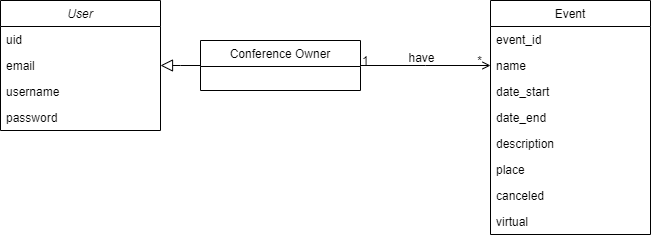

The diagram above was exported from draw.io. Its source (the exported page's mxGraphModel, read from the mxfile embedded in the PNG):
<mxGraphModel dx="1422" dy="882" grid="1" gridSize="10" guides="1" tooltips="1" connect="1" arrows="1" fold="1" page="1" pageScale="1" pageWidth="827" pageHeight="1169" math="0" shadow="0">
  <root>
    <mxCell id="WIyWlLk6GJQsqaUBKTNV-0" />
    <mxCell id="WIyWlLk6GJQsqaUBKTNV-1" parent="WIyWlLk6GJQsqaUBKTNV-0" />
    <mxCell id="zkfFHV4jXpPFQw0GAbJ--13" value="Conference Owner" style="swimlane;fontStyle=0;align=center;verticalAlign=top;childLayout=stackLayout;horizontal=1;startSize=26;horizontalStack=0;resizeParent=1;resizeLast=0;collapsible=1;marginBottom=0;rounded=0;shadow=0;strokeWidth=1;" parent="WIyWlLk6GJQsqaUBKTNV-1" vertex="1">
      <mxGeometry x="230" y="210" width="160" height="50" as="geometry">
        <mxRectangle x="340" y="380" width="170" height="26" as="alternateBounds" />
      </mxGeometry>
    </mxCell>
    <mxCell id="zkfFHV4jXpPFQw0GAbJ--16" value="" style="endArrow=block;endSize=10;endFill=0;shadow=0;strokeWidth=1;rounded=0;edgeStyle=elbowEdgeStyle;elbow=vertical;" parent="WIyWlLk6GJQsqaUBKTNV-1" source="zkfFHV4jXpPFQw0GAbJ--13" target="MGXY-XLCt5XSLAukADUl-5" edge="1">
      <mxGeometry width="160" relative="1" as="geometry">
        <mxPoint x="210" y="373" as="sourcePoint" />
        <mxPoint x="310" y="271" as="targetPoint" />
      </mxGeometry>
    </mxCell>
    <mxCell id="MGXY-XLCt5XSLAukADUl-5" value="User" style="swimlane;fontStyle=2;align=center;verticalAlign=top;childLayout=stackLayout;horizontal=1;startSize=26;horizontalStack=0;resizeParent=1;resizeLast=0;collapsible=1;marginBottom=0;rounded=0;shadow=0;strokeWidth=1;" vertex="1" parent="WIyWlLk6GJQsqaUBKTNV-1">
      <mxGeometry x="30" y="170" width="160" height="130" as="geometry">
        <mxRectangle x="230" y="140" width="160" height="26" as="alternateBounds" />
      </mxGeometry>
    </mxCell>
    <mxCell id="MGXY-XLCt5XSLAukADUl-6" value="uid" style="text;align=left;verticalAlign=top;spacingLeft=4;spacingRight=4;overflow=hidden;rotatable=0;points=[[0,0.5],[1,0.5]];portConstraint=eastwest;" vertex="1" parent="MGXY-XLCt5XSLAukADUl-5">
      <mxGeometry y="26" width="160" height="26" as="geometry" />
    </mxCell>
    <mxCell id="MGXY-XLCt5XSLAukADUl-7" value="email" style="text;align=left;verticalAlign=top;spacingLeft=4;spacingRight=4;overflow=hidden;rotatable=0;points=[[0,0.5],[1,0.5]];portConstraint=eastwest;rounded=0;shadow=0;html=0;" vertex="1" parent="MGXY-XLCt5XSLAukADUl-5">
      <mxGeometry y="52" width="160" height="26" as="geometry" />
    </mxCell>
    <mxCell id="MGXY-XLCt5XSLAukADUl-8" value="username" style="text;align=left;verticalAlign=top;spacingLeft=4;spacingRight=4;overflow=hidden;rotatable=0;points=[[0,0.5],[1,0.5]];portConstraint=eastwest;rounded=0;shadow=0;html=0;" vertex="1" parent="MGXY-XLCt5XSLAukADUl-5">
      <mxGeometry y="78" width="160" height="26" as="geometry" />
    </mxCell>
    <mxCell id="MGXY-XLCt5XSLAukADUl-9" value="password" style="text;align=left;verticalAlign=top;spacingLeft=4;spacingRight=4;overflow=hidden;rotatable=0;points=[[0,0.5],[1,0.5]];portConstraint=eastwest;rounded=0;shadow=0;html=0;" vertex="1" parent="MGXY-XLCt5XSLAukADUl-5">
      <mxGeometry y="104" width="160" height="26" as="geometry" />
    </mxCell>
    <mxCell id="MGXY-XLCt5XSLAukADUl-10" value="Event" style="swimlane;fontStyle=0;align=center;verticalAlign=top;childLayout=stackLayout;horizontal=1;startSize=26;horizontalStack=0;resizeParent=1;resizeLast=0;collapsible=1;marginBottom=0;rounded=0;shadow=0;strokeWidth=1;" vertex="1" parent="WIyWlLk6GJQsqaUBKTNV-1">
      <mxGeometry x="520" y="170" width="160" height="234" as="geometry">
        <mxRectangle x="550" y="140" width="160" height="26" as="alternateBounds" />
      </mxGeometry>
    </mxCell>
    <mxCell id="MGXY-XLCt5XSLAukADUl-11" value="event_id" style="text;align=left;verticalAlign=top;spacingLeft=4;spacingRight=4;overflow=hidden;rotatable=0;points=[[0,0.5],[1,0.5]];portConstraint=eastwest;rounded=0;shadow=0;html=0;" vertex="1" parent="MGXY-XLCt5XSLAukADUl-10">
      <mxGeometry y="26" width="160" height="26" as="geometry" />
    </mxCell>
    <mxCell id="MGXY-XLCt5XSLAukADUl-12" value="name" style="text;align=left;verticalAlign=top;spacingLeft=4;spacingRight=4;overflow=hidden;rotatable=0;points=[[0,0.5],[1,0.5]];portConstraint=eastwest;rounded=0;shadow=0;html=0;" vertex="1" parent="MGXY-XLCt5XSLAukADUl-10">
      <mxGeometry y="52" width="160" height="26" as="geometry" />
    </mxCell>
    <mxCell id="MGXY-XLCt5XSLAukADUl-13" value="date_start" style="text;align=left;verticalAlign=top;spacingLeft=4;spacingRight=4;overflow=hidden;rotatable=0;points=[[0,0.5],[1,0.5]];portConstraint=eastwest;" vertex="1" parent="MGXY-XLCt5XSLAukADUl-10">
      <mxGeometry y="78" width="160" height="26" as="geometry" />
    </mxCell>
    <mxCell id="MGXY-XLCt5XSLAukADUl-14" value="date_end" style="text;align=left;verticalAlign=top;spacingLeft=4;spacingRight=4;overflow=hidden;rotatable=0;points=[[0,0.5],[1,0.5]];portConstraint=eastwest;rounded=0;shadow=0;html=0;" vertex="1" parent="MGXY-XLCt5XSLAukADUl-10">
      <mxGeometry y="104" width="160" height="26" as="geometry" />
    </mxCell>
    <mxCell id="MGXY-XLCt5XSLAukADUl-15" value="description" style="text;align=left;verticalAlign=top;spacingLeft=4;spacingRight=4;overflow=hidden;rotatable=0;points=[[0,0.5],[1,0.5]];portConstraint=eastwest;rounded=0;shadow=0;html=0;" vertex="1" parent="MGXY-XLCt5XSLAukADUl-10">
      <mxGeometry y="130" width="160" height="26" as="geometry" />
    </mxCell>
    <mxCell id="MGXY-XLCt5XSLAukADUl-16" value="place" style="text;align=left;verticalAlign=top;spacingLeft=4;spacingRight=4;overflow=hidden;rotatable=0;points=[[0,0.5],[1,0.5]];portConstraint=eastwest;rounded=0;shadow=0;html=0;" vertex="1" parent="MGXY-XLCt5XSLAukADUl-10">
      <mxGeometry y="156" width="160" height="26" as="geometry" />
    </mxCell>
    <mxCell id="MGXY-XLCt5XSLAukADUl-17" value="canceled" style="text;align=left;verticalAlign=top;spacingLeft=4;spacingRight=4;overflow=hidden;rotatable=0;points=[[0,0.5],[1,0.5]];portConstraint=eastwest;rounded=0;shadow=0;html=0;" vertex="1" parent="MGXY-XLCt5XSLAukADUl-10">
      <mxGeometry y="182" width="160" height="26" as="geometry" />
    </mxCell>
    <mxCell id="MGXY-XLCt5XSLAukADUl-18" value="virtual" style="text;align=left;verticalAlign=top;spacingLeft=4;spacingRight=4;overflow=hidden;rotatable=0;points=[[0,0.5],[1,0.5]];portConstraint=eastwest;rounded=0;shadow=0;html=0;" vertex="1" parent="MGXY-XLCt5XSLAukADUl-10">
      <mxGeometry y="208" width="160" height="26" as="geometry" />
    </mxCell>
    <mxCell id="MGXY-XLCt5XSLAukADUl-27" value="" style="endArrow=open;shadow=0;strokeWidth=1;rounded=0;endFill=1;edgeStyle=elbowEdgeStyle;elbow=vertical;fontStyle=1" edge="1" parent="WIyWlLk6GJQsqaUBKTNV-1" source="zkfFHV4jXpPFQw0GAbJ--13" target="MGXY-XLCt5XSLAukADUl-10">
      <mxGeometry x="0.5" y="41" relative="1" as="geometry">
        <mxPoint x="240" y="470" as="sourcePoint" />
        <mxPoint x="510" y="470" as="targetPoint" />
        <mxPoint x="-40" y="32" as="offset" />
      </mxGeometry>
    </mxCell>
    <mxCell id="MGXY-XLCt5XSLAukADUl-28" value="1" style="resizable=0;align=left;verticalAlign=bottom;labelBackgroundColor=none;fontSize=12;" connectable="0" vertex="1" parent="MGXY-XLCt5XSLAukADUl-27">
      <mxGeometry x="-1" relative="1" as="geometry">
        <mxPoint y="4" as="offset" />
      </mxGeometry>
    </mxCell>
    <mxCell id="MGXY-XLCt5XSLAukADUl-29" value="*" style="resizable=0;align=right;verticalAlign=bottom;labelBackgroundColor=none;fontSize=12;" connectable="0" vertex="1" parent="MGXY-XLCt5XSLAukADUl-27">
      <mxGeometry x="1" relative="1" as="geometry">
        <mxPoint x="-7" y="4" as="offset" />
      </mxGeometry>
    </mxCell>
    <mxCell id="MGXY-XLCt5XSLAukADUl-30" value="have" style="text;html=1;resizable=0;points=[];;align=center;verticalAlign=middle;labelBackgroundColor=none;rounded=0;shadow=0;strokeWidth=1;fontSize=12;" vertex="1" connectable="0" parent="MGXY-XLCt5XSLAukADUl-27">
      <mxGeometry x="0.5" y="49" relative="1" as="geometry">
        <mxPoint x="-38" y="40" as="offset" />
      </mxGeometry>
    </mxCell>
  </root>
</mxGraphModel>